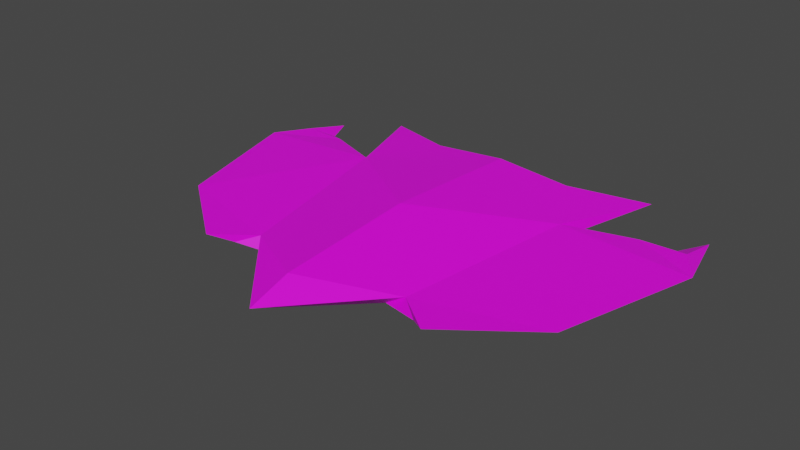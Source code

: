 # Source: Enemy_ship_lvl1_ver1.blend  (saved by Blender 3.5.10; exported with 4.5.12 LTS)
import bpy
from mathutils import Matrix  # noqa: F401  (used for matrix-valued properties, if any)

bpy.ops.wm.read_factory_settings(use_empty=True)
scene = bpy.context.scene
scene.name = 'Scene'

# ---- images (referenced by path relative to the original .blend; pixels are not part of the script)
import os
ASSET_DIR = os.environ.get("B2B_ASSET_DIR", "")  # directory of the original .blend (textures are referenced by path, not embedded)
HERE = os.path.dirname(os.path.abspath(__file__))  # packed textures are extracted next to this script under _unpacked/

def load_image(name, relpath, width, height, colorspace="sRGB"):
    """Load a texture the original file referenced (path relative to the .blend, or extracted next to this script)."""
    p = next((c for c in (os.path.join(HERE, relpath), os.path.join(ASSET_DIR, relpath)) if relpath and os.path.exists(c)), "")
    if p:
        img = bpy.data.images.load(p, check_existing=True)
        img.name = name
    else:  # same state as the original file: an image datablock whose file is absent (Cycles renders it pink)
        img = bpy.data.images.new(name, width, height)
        img.source = "FILE"
        img.filepath = "//" + (relpath or name)
    img.colorspace_settings.name = colorspace
    return img
img_spaceship_lvl1_ver1_psd_001 = load_image('Spaceship_lvl1_ver1.psd.001', 'Textures/Spaceship_lvl1_ver1.psd', 1024, 1024, 'sRGB')

# ---- materials (node trees are filled in below, after node groups)
mat_material = bpy.data.materials.new('Material')
mat_material.alpha_threshold = 0.0
mat_material.use_backface_culling = True
mat_material.use_transparent_shadow = False
mat_material.roughness = 0.5
mat_material.line_color = (0.0, 0.0, 0.0, 1.0)

# ---- material node trees
mat_material.use_nodes = True; mat_material.node_tree.nodes.clear()
_N = mat_material.node_tree.nodes; _L = mat_material.node_tree.links
n0 = _N.new('ShaderNodeOutputMaterial'); n0.name = 'Material Output'; n0.location = (300, 300)
n1 = _N.new('ShaderNodeBsdfPrincipled'); n1.name = 'Principled BSDF'; n1.location = (10, 300)
n1.distribution = 'GGX'
n1.subsurface_method = 'RANDOM_WALK_SKIN'
n1.inputs[3].default_value = 1.45
n1.inputs[27].default_value = (0.0, 0.0, 0.0, 1.0)
n1.inputs[28].default_value = 1.0
n2 = _N.new('ShaderNodeTexImage'); n2.name = 'Image Texture'; n2.location = (-280, 280)
n2.image = img_spaceship_lvl1_ver1_psd_001
_L.new(n1.outputs[0], n0.inputs[0])
_L.new(n2.outputs[0], n1.inputs[0])
n0.is_active_output = True

# ---- world
world_world = bpy.data.worlds.new('World'); scene.world = world_world
world_world.use_nodes = True; world_world.node_tree.nodes.clear()
_N = world_world.node_tree.nodes; _L = world_world.node_tree.links
n0 = _N.new('ShaderNodeOutputWorld'); n0.name = 'World Output'; n0.location = (300, 300)
n1 = _N.new('ShaderNodeBackground'); n1.name = 'Background'; n1.location = (10, 300)
n1.inputs[0].default_value = (0.05088, 0.05088, 0.05088, 1.0)
_L.new(n1.outputs[0], n0.inputs[0])
n0.is_active_output = True
world_world.color = (0.05088, 0.05088, 0.05088)
world_world.use_sun_shadow = False
world_world.sun_shadow_jitter_overblur = 0.0

# ---- meshes
me_mesh = bpy.data.meshes.new('Mesh')
me_mesh.from_pydata([(0.0, 1.225, 0.07121), (0.0, -0.9725, -0.0168), (0.0, -0.1722, -0.1504), (0.0, 1.09, -0.08156), (0.0, 0.5003, -0.1333), (0.0, 0.2204, 0.1312), (0.0, -0.6926, 0.06901), (-0.5369, -0.379, -0.01643), (-0.7434, 0.7659, 0.02491), (-0.9823, 1.412, -0.01643), (-1.324, -0.1615, -0.01643), (-0.7883, -0.5674, -0.01643), (-1.148, 0.959, -0.01643), (-0.4911, 1.227, 0.02739), (-0.4025, -0.379, -0.1023), (-0.7434, 0.7659, -0.06764), (-0.6361, 1.115, -0.07566), (-1.078, 0.004559, -0.06032), (-1.424, 1.298, -0.09256), (-0.6605, -0.4664, -0.06525), (-1.228, 0.8868, -0.0778), (-1.228, 0.5557, -0.0641), (-1.581, 0.7526, -0.01643), (-0.4024, 0.6587, -0.1117), (-0.438, 1.103, -0.07852), (-1.438, 0.973, -0.01643), (-1.326, 1.093, -0.08518), (0.5369, -0.379, -0.01643), (0.7434, 0.7659, 0.02491), (0.9823, 1.412, -0.01643), (1.324, -0.1615, -0.01643), (0.7883, -0.5674, -0.01643), (1.148, 0.959, -0.01643), (0.4911, 1.227, 0.02739), (0.4025, -0.379, -0.1023), (0.7434, 0.7659, -0.06764), (0.6361, 1.115, -0.07566), (1.078, 0.004559, -0.06032), (1.424, 1.298, -0.09256), (0.6605, -0.4664, -0.06525), (1.228, 0.8868, -0.0778), (1.228, 0.5557, -0.0641), (1.581, 0.7526, -0.01643), (0.4024, 0.6587, -0.1117), (0.438, 1.103, -0.07852), (1.438, 0.973, -0.01643), (1.326, 1.093, -0.08518)], [], [(9, 16, 15), (7, 11, 19), (1, 7, 14), (17, 19, 10), (14, 2, 1), (14, 19, 17), (15, 14, 17), (17, 21, 15), (15, 21, 20), (15, 20, 12), (21, 18, 26, 20), (17, 10, 22), (23, 3, 4), (12, 25, 22, 8), (22, 10, 8), (7, 10, 11), (0, 13, 8), (1, 6, 7), (6, 5, 7), (0, 8, 5), (7, 5, 8), (9, 15, 8), (15, 12, 8), (22, 18, 21), (11, 10, 19), (17, 22, 21), (7, 19, 14), (24, 16, 13), (4, 2, 14), (4, 14, 23), (14, 15, 23), (8, 10, 7), (24, 0, 3), (23, 24, 3), (24, 23, 15), (24, 13, 0), (15, 16, 24), (22, 25, 18), (16, 9, 13), (8, 13, 9), (20, 26, 12), (12, 26, 25), (25, 26, 18), (29, 35, 36), (27, 39, 31), (1, 34, 27), (37, 30, 39), (34, 1, 2), (34, 37, 39), (35, 37, 34), (37, 35, 41), (35, 40, 41), (35, 32, 40), (41, 40, 46, 38), (37, 42, 30), (43, 4, 3), (32, 28, 42, 45), (42, 28, 30), (27, 31, 30), (0, 28, 33), (1, 27, 6), (6, 27, 5), (0, 5, 28), (27, 28, 5), (29, 28, 35), (35, 28, 32), (42, 41, 38), (31, 39, 30), (37, 41, 42), (27, 34, 39), (44, 33, 36), (4, 34, 2), (4, 43, 34), (34, 43, 35), (28, 27, 30), (44, 3, 0), (43, 3, 44), (44, 35, 43), (44, 0, 33), (35, 44, 36), (42, 38, 45), (36, 33, 29), (28, 29, 33), (40, 32, 46), (32, 45, 46), (45, 38, 46)])
_uv = me_mesh.uv_layers.new(name='UVMap')
_uv.uv.foreach_set('vector', [0.4931, 0.1289, 0.4328, 0.1996, 0.3615, 0.1777, 0.5497, 0.7162, 0.557, 0.6655, 0.5632, 0.6927, 0.006859, 0.3293, 0.1279, 0.2198, 0.128, 0.2472, 0.2062, 0.1095, 0.1101, 0.1946, 0.1723, 0.05918, 0.128, 0.2472, 0.1702, 0.3293, 0.006859, 0.3293, 0.128, 0.2472, 0.1101, 0.1946, 0.2062, 0.1095, 0.3615, 0.1777, 0.128, 0.2472, 0.2062, 0.1095, 0.2062, 0.1095, 0.3186, 0.07885, 0.3615, 0.1777, 0.3615, 0.1777, 0.3186, 0.07885, 0.3861, 0.0789, 0.3615, 0.1777, 0.3861, 0.0789, 0.4461, 0.09524, 0.3186, 0.07885, 0.4701, 0.03876, 0.4281, 0.05883, 0.3861, 0.0789, 0.2062, 0.1095, 0.1723, 0.05918, 0.3587, 0.006859, 0.3396, 0.2472, 0.3974, 0.3293, 0.3074, 0.3293, 0.9461, 0.5634, 0.9037, 0.6227, 0.8587, 0.6517, 0.8615, 0.4809, 0.8587, 0.6517, 0.6723, 0.5994, 0.8615, 0.4809, 0.6279, 0.4388, 0.6723, 0.5994, 0.5895, 0.4901, 0.9648, 0.3293, 0.9555, 0.4295, 0.8615, 0.4809, 0.5069, 0.3293, 0.5641, 0.3293, 0.6279, 0.4388, 0.5641, 0.3293, 0.7504, 0.3293, 0.6279, 0.4388, 0.9648, 0.3293, 0.8615, 0.4809, 0.7504, 0.3293, 0.6279, 0.4388, 0.7504, 0.3293, 0.8615, 0.4809, 0.392, 0.6655, 0.392, 0.8041, 0.3732, 0.8027, 0.4845, 0.7479, 0.4972, 0.6655, 0.5034, 0.7479, 0.3587, 0.006859, 0.4701, 0.03876, 0.3186, 0.07885, 0.08949, 0.1685, 0.1723, 0.05918, 0.1101, 0.1946, 0.2062, 0.1095, 0.3587, 0.006859, 0.3186, 0.07885, 0.5497, 0.7162, 0.5632, 0.6927, 0.5632, 0.7458, 0.4302, 0.24, 0.4328, 0.1996, 0.4554, 0.2291, 0.3074, 0.3293, 0.1702, 0.3293, 0.128, 0.2472, 0.3074, 0.3293, 0.128, 0.2472, 0.3396, 0.2472, 0.128, 0.2472, 0.3615, 0.1777, 0.3396, 0.2472, 0.8615, 0.4809, 0.6723, 0.5994, 0.6279, 0.4388, 0.4302, 0.24, 0.4646, 0.3293, 0.3974, 0.3293, 0.3396, 0.2472, 0.4302, 0.24, 0.3974, 0.3293, 0.4302, 0.24, 0.3396, 0.2472, 0.3615, 0.1777, 0.4302, 0.24, 0.4554, 0.2291, 0.4646, 0.3293, 0.3615, 0.1777, 0.4328, 0.1996, 0.4302, 0.24, 0.8587, 0.6517, 0.9037, 0.6227, 0.9699, 0.6198, 0.4328, 0.1996, 0.4931, 0.1289, 0.4554, 0.2291, 0.8615, 0.4809, 0.9555, 0.4295, 0.9931, 0.5297, 0.3861, 0.0789, 0.4281, 0.05883, 0.4461, 0.09524, 0.6454, 0.7248, 0.6316, 0.6881, 0.6454, 0.6655, 0.9037, 0.6227, 0.9279, 0.5998, 0.9699, 0.6198, 0.4931, 0.1289, 0.3615, 0.1777, 0.4328, 0.1996, 0.5497, 0.7162, 0.5632, 0.6927, 0.557, 0.6655, 0.006859, 0.3293, 0.128, 0.2472, 0.1279, 0.2198, 0.2062, 0.1095, 0.1723, 0.05918, 0.1101, 0.1946, 0.128, 0.2472, 0.006859, 0.3293, 0.1702, 0.3293, 0.128, 0.2472, 0.2062, 0.1095, 0.1101, 0.1946, 0.3615, 0.1777, 0.2062, 0.1095, 0.128, 0.2472, 0.2062, 0.1095, 0.3615, 0.1777, 0.3186, 0.07885, 0.3615, 0.1777, 0.3861, 0.0789, 0.3186, 0.07885, 0.3615, 0.1777, 0.4461, 0.09524, 0.3861, 0.0789, 0.3186, 0.07885, 0.3861, 0.0789, 0.4281, 0.05883, 0.4701, 0.03876, 0.2062, 0.1095, 0.3587, 0.006859, 0.1723, 0.05918, 0.3396, 0.2472, 0.3074, 0.3293, 0.3974, 0.3293, 0.9461, 0.5634, 0.8615, 0.4809, 0.8587, 0.6517, 0.9037, 0.6227, 0.8587, 0.6517, 0.8615, 0.4809, 0.6723, 0.5994, 0.6279, 0.4388, 0.5895, 0.4901, 0.6723, 0.5994, 0.9648, 0.3293, 0.8615, 0.4809, 0.9555, 0.4295, 0.5069, 0.3293, 0.6279, 0.4388, 0.5641, 0.3293, 0.5641, 0.3293, 0.6279, 0.4388, 0.7504, 0.3293, 0.9648, 0.3293, 0.7504, 0.3293, 0.8615, 0.4809, 0.6279, 0.4388, 0.8615, 0.4809, 0.7504, 0.3293, 0.392, 0.6655, 0.3732, 0.8027, 0.392, 0.8041, 0.4845, 0.7479, 0.5034, 0.7479, 0.4972, 0.6655, 0.3587, 0.006859, 0.3186, 0.07885, 0.4701, 0.03876, 0.08949, 0.1685, 0.1101, 0.1946, 0.1723, 0.05918, 0.2062, 0.1095, 0.3186, 0.07885, 0.3587, 0.006859, 0.5497, 0.7162, 0.5632, 0.7458, 0.5632, 0.6927, 0.4302, 0.24, 0.4554, 0.2291, 0.4328, 0.1996, 0.3074, 0.3293, 0.128, 0.2472, 0.1702, 0.3293, 0.3074, 0.3293, 0.3396, 0.2472, 0.128, 0.2472, 0.128, 0.2472, 0.3396, 0.2472, 0.3615, 0.1777, 0.8615, 0.4809, 0.6279, 0.4388, 0.6723, 0.5994, 0.4302, 0.24, 0.3974, 0.3293, 0.4646, 0.3293, 0.3396, 0.2472, 0.3974, 0.3293, 0.4302, 0.24, 0.4302, 0.24, 0.3615, 0.1777, 0.3396, 0.2472, 0.4302, 0.24, 0.4646, 0.3293, 0.4554, 0.2291, 0.3615, 0.1777, 0.4302, 0.24, 0.4328, 0.1996, 0.8587, 0.6517, 0.9699, 0.6198, 0.9037, 0.6227, 0.4328, 0.1996, 0.4554, 0.2291, 0.4931, 0.1289, 0.8615, 0.4809, 0.9931, 0.5297, 0.9555, 0.4295, 0.3861, 0.0789, 0.4461, 0.09524, 0.4281, 0.05883, 0.6454, 0.7248, 0.6454, 0.6655, 0.6316, 0.6881, 0.9037, 0.6227, 0.9699, 0.6198, 0.9279, 0.5998])
_ca = me_mesh.color_attributes.new('Attribute', 'BYTE_COLOR', 'CORNER')
_ca.data.foreach_set('color', [1.0, 1.0, 1.0, 1.0, 1.0, 1.0, 1.0, 1.0, 1.0, 1.0, 1.0, 1.0, 1.0, 1.0, 1.0, 1.0, 1.0, 1.0, 1.0, 1.0, 1.0, 1.0, 1.0, 1.0, 1.0, 1.0, 1.0, 1.0, 1.0, 1.0, 1.0, 1.0, 1.0, 1.0, 1.0, 1.0, 1.0, 1.0, 1.0, 1.0, 1.0, 1.0, 1.0, 1.0, 1.0, 1.0, 1.0, 1.0, 1.0, 1.0, 1.0, 1.0, 1.0, 1.0, 1.0, 1.0, 1.0, 1.0, 1.0, 1.0, 1.0, 1.0, 1.0, 1.0, 1.0, 1.0, 1.0, 1.0, 1.0, 1.0, 1.0, 1.0, 1.0, 1.0, 1.0, 1.0, 1.0, 1.0, 1.0, 1.0, 1.0, 1.0, 1.0, 1.0, 1.0, 1.0, 1.0, 1.0, 1.0, 1.0, 1.0, 1.0, 1.0, 1.0, 1.0, 1.0, 1.0, 1.0, 1.0, 1.0, 1.0, 1.0, 1.0, 1.0, 1.0, 1.0, 1.0, 1.0, 1.0, 1.0, 1.0, 1.0, 1.0, 1.0, 1.0, 1.0, 1.0, 1.0, 1.0, 1.0, 1.0, 1.0, 1.0, 1.0, 1.0, 1.0, 1.0, 1.0, 1.0, 1.0, 1.0, 1.0, 1.0, 1.0, 1.0, 1.0, 1.0, 1.0, 1.0, 1.0, 1.0, 1.0, 1.0, 1.0, 1.0, 1.0, 1.0, 1.0, 1.0, 1.0, 1.0, 1.0, 1.0, 1.0, 1.0, 1.0, 1.0, 1.0, 1.0, 1.0, 1.0, 1.0, 1.0, 1.0, 1.0, 1.0, 1.0, 1.0, 1.0, 1.0, 1.0, 1.0, 1.0, 1.0, 1.0, 1.0, 1.0, 1.0, 1.0, 1.0, 1.0, 1.0, 1.0, 1.0, 1.0, 1.0, 1.0, 1.0, 1.0, 1.0, 1.0, 1.0, 1.0, 1.0, 1.0, 1.0, 1.0, 1.0, 1.0, 1.0, 1.0, 1.0, 1.0, 1.0, 1.0, 1.0, 1.0, 1.0, 1.0, 1.0, 1.0, 1.0, 1.0, 1.0, 1.0, 1.0, 1.0, 1.0, 1.0, 1.0, 1.0, 1.0, 1.0, 1.0, 1.0, 1.0, 1.0, 1.0, 1.0, 1.0, 1.0, 1.0, 1.0, 1.0, 1.0, 1.0, 1.0, 1.0, 1.0, 1.0, 1.0, 1.0, 1.0, 1.0, 1.0, 1.0, 1.0, 1.0, 1.0, 1.0, 1.0, 1.0, 1.0, 1.0, 1.0, 1.0, 1.0, 1.0, 1.0, 1.0, 1.0, 1.0, 1.0, 1.0, 1.0, 1.0, 1.0, 1.0, 1.0, 1.0, 1.0, 1.0, 1.0, 1.0, 1.0, 1.0, 1.0, 1.0, 1.0, 1.0, 1.0, 1.0, 1.0, 1.0, 1.0, 1.0, 1.0, 1.0, 1.0, 1.0, 1.0, 1.0, 1.0, 1.0, 1.0, 1.0, 1.0, 1.0, 1.0, 1.0, 1.0, 1.0, 1.0, 1.0, 1.0, 1.0, 1.0, 1.0, 1.0, 1.0, 1.0, 1.0, 1.0, 1.0, 1.0, 1.0, 1.0, 1.0, 1.0, 1.0, 1.0, 1.0, 1.0, 1.0, 1.0, 1.0, 1.0, 1.0, 1.0, 1.0, 1.0, 1.0, 1.0, 1.0, 1.0, 1.0, 1.0, 1.0, 1.0, 1.0, 1.0, 1.0, 1.0, 1.0, 1.0, 1.0, 1.0, 1.0, 1.0, 1.0, 1.0, 1.0, 1.0, 1.0, 1.0, 1.0, 1.0, 1.0, 1.0, 1.0, 1.0, 1.0, 1.0, 1.0, 1.0, 1.0, 1.0, 1.0, 1.0, 1.0, 1.0, 1.0, 1.0, 1.0, 1.0, 1.0, 1.0, 1.0, 1.0, 1.0, 1.0, 1.0, 1.0, 1.0, 1.0, 1.0, 1.0, 1.0, 1.0, 1.0, 1.0, 1.0, 1.0, 1.0, 1.0, 1.0, 1.0, 1.0, 1.0, 1.0, 1.0, 1.0, 1.0, 1.0, 1.0, 1.0, 1.0, 1.0, 1.0, 1.0, 1.0, 1.0, 1.0, 1.0, 1.0, 1.0, 1.0, 1.0, 1.0, 1.0, 1.0, 1.0, 1.0, 1.0, 1.0, 1.0, 1.0, 1.0, 1.0, 1.0, 1.0, 1.0, 1.0, 1.0, 1.0, 1.0, 1.0, 1.0, 1.0, 1.0, 1.0, 1.0, 1.0, 1.0, 1.0, 1.0, 1.0, 1.0, 1.0, 1.0, 1.0, 1.0, 1.0, 1.0, 1.0, 1.0, 1.0, 1.0, 1.0, 1.0, 1.0, 1.0, 1.0, 1.0, 1.0, 1.0, 1.0, 1.0, 1.0, 1.0, 1.0, 1.0, 1.0, 1.0, 1.0, 1.0, 1.0, 1.0, 1.0, 1.0, 1.0, 1.0, 1.0, 1.0, 1.0, 1.0, 1.0, 1.0, 1.0, 1.0, 1.0, 1.0, 1.0, 1.0, 1.0, 1.0, 1.0, 1.0, 1.0, 1.0, 1.0, 1.0, 1.0, 1.0, 1.0, 1.0, 1.0, 1.0, 1.0, 1.0, 1.0, 1.0, 1.0, 1.0, 1.0, 1.0, 1.0, 1.0, 1.0, 1.0, 1.0, 1.0, 1.0, 1.0, 1.0, 1.0, 1.0, 1.0, 1.0, 1.0, 1.0, 1.0, 1.0, 1.0, 1.0, 1.0, 1.0, 1.0, 1.0, 1.0, 1.0, 1.0, 1.0, 1.0, 1.0, 1.0, 1.0, 1.0, 1.0, 1.0, 1.0, 1.0, 1.0, 1.0, 1.0, 1.0, 1.0, 1.0, 1.0, 1.0, 1.0, 1.0, 1.0, 1.0, 1.0, 1.0, 1.0, 1.0, 1.0, 1.0, 1.0, 1.0, 1.0, 1.0, 1.0, 1.0, 1.0, 1.0, 1.0, 1.0, 1.0, 1.0, 1.0, 1.0, 1.0, 1.0, 1.0, 1.0, 1.0, 1.0, 1.0, 1.0, 1.0, 1.0, 1.0, 1.0, 1.0, 1.0, 1.0, 1.0, 1.0, 1.0, 1.0, 1.0, 1.0, 1.0, 1.0, 1.0, 1.0, 1.0, 1.0, 1.0, 1.0, 1.0, 1.0, 1.0, 1.0, 1.0, 1.0, 1.0, 1.0, 1.0, 1.0, 1.0, 1.0, 1.0, 1.0, 1.0, 1.0, 1.0, 1.0, 1.0, 1.0, 1.0, 1.0, 1.0, 1.0, 1.0, 1.0, 1.0, 1.0, 1.0, 1.0, 1.0, 1.0, 1.0, 1.0, 1.0, 1.0, 1.0, 1.0, 1.0, 1.0, 1.0, 1.0, 1.0, 1.0, 1.0, 1.0, 1.0, 1.0, 1.0, 1.0, 1.0, 1.0, 1.0, 1.0, 1.0, 1.0, 1.0, 1.0, 1.0, 1.0, 1.0, 1.0, 1.0, 1.0, 1.0, 1.0, 1.0, 1.0, 1.0, 1.0, 1.0, 1.0, 1.0, 1.0, 1.0, 1.0, 1.0, 1.0, 1.0, 1.0, 1.0, 1.0, 1.0, 1.0, 1.0, 1.0, 1.0, 1.0, 1.0, 1.0, 1.0, 1.0, 1.0, 1.0, 1.0, 1.0, 1.0, 1.0, 1.0, 1.0, 1.0, 1.0, 1.0, 1.0, 1.0, 1.0, 1.0, 1.0, 1.0, 1.0, 1.0, 1.0, 1.0, 1.0, 1.0, 1.0, 1.0, 1.0, 1.0, 1.0, 1.0, 1.0, 1.0, 1.0, 1.0, 1.0, 1.0, 1.0, 1.0, 1.0, 1.0, 1.0, 1.0, 1.0, 1.0, 1.0, 1.0, 1.0, 1.0, 1.0, 1.0, 1.0, 1.0, 1.0, 1.0, 1.0, 1.0, 1.0, 1.0, 1.0, 1.0, 1.0, 1.0, 1.0, 1.0, 1.0, 1.0, 1.0, 1.0, 1.0, 1.0, 1.0, 1.0, 1.0, 1.0, 1.0, 1.0, 1.0, 1.0, 1.0, 1.0, 1.0, 1.0, 1.0, 1.0, 1.0, 1.0, 1.0, 1.0, 1.0, 1.0, 1.0, 1.0, 1.0, 1.0, 1.0, 1.0, 1.0, 1.0, 1.0, 1.0, 1.0, 1.0, 1.0, 1.0, 1.0, 1.0, 1.0, 1.0, 1.0, 1.0, 1.0, 1.0, 1.0, 1.0, 1.0, 1.0, 1.0, 1.0, 1.0, 1.0, 1.0, 1.0, 1.0, 1.0, 1.0, 1.0, 1.0, 1.0, 1.0, 1.0, 1.0, 1.0, 1.0, 1.0, 1.0, 1.0, 1.0, 1.0, 1.0, 1.0, 1.0, 1.0, 1.0, 1.0, 1.0, 1.0, 1.0, 1.0, 1.0, 1.0, 1.0, 1.0, 1.0, 1.0, 1.0, 1.0, 1.0, 1.0, 1.0, 1.0, 1.0, 1.0, 1.0, 1.0, 1.0, 1.0, 1.0, 1.0, 1.0, 1.0, 1.0, 1.0, 1.0, 1.0, 1.0, 1.0, 1.0, 1.0, 1.0, 1.0, 1.0, 1.0, 1.0, 1.0, 1.0, 1.0, 1.0, 1.0, 1.0, 1.0, 1.0, 1.0, 1.0, 1.0, 1.0, 1.0, 1.0, 1.0, 1.0, 1.0, 1.0, 1.0, 1.0, 1.0, 1.0, 1.0, 1.0, 1.0, 1.0, 1.0, 1.0, 1.0, 1.0, 1.0, 1.0, 1.0, 1.0, 1.0, 1.0, 1.0, 1.0, 1.0, 1.0, 1.0, 1.0, 1.0, 1.0, 1.0, 1.0, 1.0, 1.0, 1.0, 1.0, 1.0, 1.0, 1.0, 1.0, 1.0, 1.0, 1.0, 1.0, 1.0, 1.0, 1.0, 1.0, 1.0, 1.0, 1.0, 1.0, 1.0, 1.0, 1.0, 1.0, 1.0, 1.0, 1.0, 1.0, 1.0, 1.0, 1.0, 1.0, 1.0, 1.0, 1.0, 1.0, 1.0, 1.0, 1.0, 1.0, 1.0, 1.0, 1.0, 1.0, 1.0, 1.0, 1.0, 1.0, 1.0, 1.0, 1.0, 1.0, 1.0, 1.0, 1.0, 1.0, 1.0, 1.0, 1.0, 1.0, 1.0, 1.0, 1.0, 1.0, 1.0, 1.0, 1.0, 1.0, 1.0, 1.0, 1.0, 1.0, 1.0, 1.0, 1.0, 1.0, 1.0, 1.0, 1.0, 1.0, 1.0, 1.0, 1.0, 1.0, 1.0, 1.0, 1.0, 1.0, 1.0, 1.0, 1.0, 1.0, 1.0, 1.0, 1.0, 1.0, 1.0, 1.0, 1.0, 1.0, 1.0, 1.0, 1.0, 1.0, 1.0, 1.0, 1.0, 1.0, 1.0, 1.0, 1.0, 1.0, 1.0, 1.0, 1.0])
me_mesh.materials.append(mat_material)
me_mesh.use_mirror_vertex_groups = False
me_mesh.update()

# ---- objects
ob_enemy_l1v1 = bpy.data.objects.new('Enemy_l1v1', me_mesh)

# ---- transforms, parenting, visibility, modifiers, constraints
ob_enemy_l1v1.location = (0.0, 0.0, 0.0)
ob_enemy_l1v1.lock_rotations_4d = False
ob_enemy_l1v1.empty_display_type = 'ARROWS'
ob_enemy_l1v1.lineart.crease_threshold = 0.0

# ---- collection membership
scene.collection.objects.link(ob_enemy_l1v1)

# ---- scene / render settings (as saved in the file)
scene.frame_start = 1; scene.frame_end = 250; scene.frame_set(31)
scene.render.engine = 'BLENDER_EEVEE_NEXT'
scene.cycles.sampling_pattern = 'TABULATED_SOBOL'
scene.view_settings.view_transform = 'Filmic'
bpy.context.view_layer.update()

# ---- added for rendering (the .blend has no active camera and no usable light): camera, sun
cam_auto = bpy.data.cameras.new('AutoCamera')
cam_auto.lens = 50.0
cam_auto.sensor_width = 36.0
cam_auto.clip_end = 1000.0
ob_auto_camera = bpy.data.objects.new('AutoCamera', cam_auto)
scene.collection.objects.link(ob_auto_camera)
ob_auto_camera.location = (3.67295, -4.18794, 2.92875)
ob_auto_camera.rotation_euler = (1.09748, -7.21219e-08, 0.694738)
scene.camera = ob_auto_camera
light_auto_sun = bpy.data.lights.new('AutoSun', 'SUN')
light_auto_sun.energy = 3.0
light_auto_sun.angle = 0.0523599
ob_auto_sun = bpy.data.objects.new('AutoSun', light_auto_sun)
scene.collection.objects.link(ob_auto_sun)
ob_auto_sun.rotation_euler = (0.872665, 0.174533, 0.523599)
bpy.context.view_layer.update()
